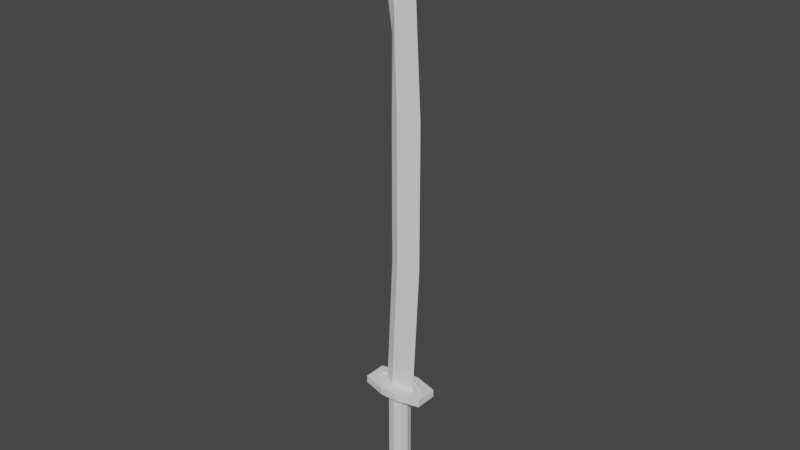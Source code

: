 # Source: katana.blend  (saved by Blender 2.93.21; exported with 4.5.12 LTS)
import bpy
from mathutils import Matrix  # noqa: F401  (used for matrix-valued properties, if any)

bpy.ops.wm.read_factory_settings(use_empty=True)
scene = bpy.context.scene
scene.name = 'Scene'

# ---- collections
col_collection = bpy.data.collections.new('Collection'); scene.collection.children.link(col_collection)

# ---- world
world_world = bpy.data.worlds.new('World'); scene.world = world_world
world_world.use_nodes = True; world_world.node_tree.nodes.clear()
_N = world_world.node_tree.nodes; _L = world_world.node_tree.links
n0 = _N.new('ShaderNodeOutputWorld'); n0.name = 'World Output'; n0.location = (300, 300)
n1 = _N.new('ShaderNodeBackground'); n1.name = 'Background'; n1.location = (10, 300)
n1.inputs[0].default_value = (0.05088, 0.05088, 0.05088, 1.0)
_L.new(n1.outputs[0], n0.inputs[0])
n0.is_active_output = True
world_world.color = (0.05088, 0.05088, 0.05088)
world_world.use_sun_shadow = False
world_world.sun_shadow_jitter_overblur = 0.0

# ---- meshes
me_plane = bpy.data.meshes.new('Plane')
me_plane.from_pydata([(-0.4154, -0.4154, 0.0), (0.4154, -0.4154, 0.0), (-0.2396, 6.929, 0.0), (0.5911, 6.929, 0.0), (-0.2247, 8.883, 0.0), (0.4154, 10.29, 0.0), (-0.2396, 3.182, 0.0), (0.5911, 3.182, 0.0), (-0.7083, 12.25, 0.0), (-0.1786, -0.4154, 0.1019), (-0.002813, 6.929, 0.1019), (-0.08324, 9.585, 0.1019), (-0.002813, 3.182, 0.1019)], [], [(12, 7, 3, 10), (10, 3, 5, 11), (9, 1, 7, 12), (4, 11, 8), (0, 9, 12, 6), (2, 10, 11, 4), (6, 12, 10, 2), (8, 11, 5)])
_uv = me_plane.uv_layers.new(name='UVMap')
_uv.uv.foreach_set('vector', [0.05651, 0.7145, 0.009639, 0.7156, 0.002858, 0.4221, 0.04973, 0.421, 0.04973, 0.421, 0.002858, 0.4221, 0.01053, 0.1587, 0.05122, 0.2127, 0.07678, 0.9961, 0.0299, 0.9971, 0.009639, 0.7156, 0.05651, 0.7145, 0.06316, 0.2675, 0.05122, 0.2127, 0.09491, 0.002858, 0.09491, 0.9956, 0.07678, 0.9961, 0.05651, 0.7145, 0.07465, 0.7141, 0.06787, 0.4206, 0.04973, 0.421, 0.05122, 0.2127, 0.06316, 0.2675, 0.07465, 0.7141, 0.05651, 0.7145, 0.04973, 0.421, 0.06787, 0.4206, 0.09491, 0.002858, 0.05122, 0.2127, 0.01053, 0.1587])
me_plane.use_remesh_fix_poles = True
me_plane.use_remesh_preserve_attributes = False
me_plane.update()
me_plane_002 = bpy.data.meshes.new('Plane.002')
me_plane_002.from_pydata([(-0.3532, -0.3532, -0.2694), (0.3532, -0.3532, -0.2694), (-0.3532, 0.3532, -0.2694), (0.3532, 0.3532, -0.2694), (-0.4491, -6.315e-08, -0.2694), (0.0, -0.4491, -0.2694), (0.4491, -6.315e-08, -0.2694), (0.0, 0.4491, -0.2694), (0.0, -6.315e-08, -0.2694), (-0.3532, -0.3532, 6.145), (0.3532, -0.3532, 6.145), (-0.3532, 0.3532, 6.145), (0.3532, 0.3532, 6.145), (-0.4491, 3.54e-08, 6.145), (0.0, -0.4491, 6.145), (0.4491, 3.54e-08, 6.145), (0.0, 0.4491, 6.145), (0.0, 3.54e-08, 6.145)], [], [(8, 7, 3, 6), (4, 2, 7, 8), (0, 4, 8, 5), (5, 8, 6, 1), (17, 15, 12, 16), (13, 17, 16, 11), (9, 14, 17, 13), (14, 10, 15, 17), (3, 7, 16, 12), (0, 5, 14, 9), (7, 2, 11, 16), (5, 1, 10, 14), (1, 6, 15, 10), (2, 4, 13, 11), (6, 3, 12, 15), (4, 0, 9, 13)])
_uv = me_plane_002.uv_layers.new(name='UVMap')
_uv.uv.foreach_set('vector', [0.1346, 0.5452, 0.1006, 0.536, 0.1151, 0.5113, 0.1438, 0.5113, 0.1254, 0.5792, 0.1006, 0.5647, 0.1006, 0.536, 0.1346, 0.5452, 0.1541, 0.5792, 0.1254, 0.5792, 0.1346, 0.5452, 0.1686, 0.5545, 0.1686, 0.5545, 0.1346, 0.5452, 0.1438, 0.5113, 0.1686, 0.5258, 0.5307, 0.5123, 0.5215, 0.5462, 0.4968, 0.5317, 0.4968, 0.503, 0.5399, 0.4783, 0.5307, 0.5123, 0.4968, 0.503, 0.5113, 0.4783, 0.5647, 0.4928, 0.5647, 0.5215, 0.5307, 0.5123, 0.5399, 0.4783, 0.5647, 0.5215, 0.5502, 0.5462, 0.5215, 0.5462, 0.5307, 0.5123, 0.2228, 0.002858, 0.2505, 0.002858, 0.2505, 0.5056, 0.2228, 0.5056, 0.2839, 0.002858, 0.3116, 0.002858, 0.3116, 0.5056, 0.2839, 0.5056, 0.2505, 0.002858, 0.2782, 0.002858, 0.2782, 0.5056, 0.2505, 0.5056, 0.3116, 0.002858, 0.3392, 0.002858, 0.3392, 0.5056, 0.3116, 0.5056, 0.1617, 0.002858, 0.1894, 0.002858, 0.1894, 0.5056, 0.1617, 0.5056, 0.1006, 0.002858, 0.1283, 0.002858, 0.1283, 0.5056, 0.1006, 0.5056, 0.1894, 0.002858, 0.2171, 0.002858, 0.2171, 0.5056, 0.1894, 0.5056, 0.1283, 0.002858, 0.156, 0.002858, 0.156, 0.5056, 0.1283, 0.5056])
me_plane_002.use_remesh_fix_poles = True
me_plane_002.use_remesh_preserve_attributes = False
me_plane_002.update()
me_plane_003 = bpy.data.meshes.new('Plane.003')
me_plane_003.from_pydata([(-0.2178, -0.803, -0.03515), (-0.803, -0.2178, -0.03515), (0.803, -0.2178, -0.03515), (0.2178, -0.803, -0.03515), (-0.2178, 0.803, -0.03515), (-0.803, 0.2178, -0.03515), (0.2178, 0.803, -0.03515), (0.803, 0.2178, -0.03515), (-0.2812, -1.037, 0.0), (-1.037, -0.2812, 0.0), (1.037, -0.2812, 0.0), (0.2812, -1.037, 0.0), (-0.2812, 1.037, 0.0), (-1.037, 0.2812, 0.0), (0.2812, 1.037, 0.0), (1.037, 0.2812, 0.0), (-0.803, 0.2178, -0.09549), (-0.803, -0.2178, -0.09549), (-0.2178, -0.803, -0.09549), (0.2178, -0.803, -0.09549), (0.803, -0.2178, -0.09549), (0.803, 0.2178, -0.09549), (0.2178, 0.803, -0.09549), (-0.2178, 0.803, -0.09549), (-1.037, 0.2812, -0.09549), (-1.037, -0.2812, -0.09549), (-0.2812, -1.037, -0.09549), (0.2812, -1.037, -0.09549), (1.037, -0.2812, -0.09549), (1.037, 0.2812, -0.09549), (0.2812, 1.037, -0.09549), (-0.2812, 1.037, -0.09549), (-0.803, 0.2178, 0.067), (-0.803, -0.2178, 0.067), (-0.2178, -0.803, 0.067), (0.2178, -0.803, 0.067), (0.803, -0.2178, 0.067), (0.803, 0.2178, 0.067), (0.2178, 0.803, 0.067), (-0.2178, 0.803, 0.067), (-1.037, 0.2812, 0.067), (-1.037, -0.2812, 0.067), (-0.2812, -1.037, 0.067), (0.2812, -1.037, 0.067), (1.037, -0.2812, 0.067), (1.037, 0.2812, 0.067), (0.2812, 1.037, 0.067), (-0.2812, 1.037, 0.067), (0.803, -0.2178, 0.01592), (0.2178, -0.803, 0.01592), (-0.2178, -0.803, 0.01592), (-0.803, -0.2178, 0.01592), (0.803, 0.2178, 0.01592), (0.2178, 0.803, 0.01592), (-0.2178, 0.803, 0.01592), (-0.803, 0.2178, 0.01592), (-0.3118, -1.149, -3.761), (-1.149, -0.3118, -3.761), (1.149, -0.3118, -3.761), (0.3118, -1.149, -3.761), (-0.3118, 1.149, -3.761), (-1.149, 0.3118, -3.761), (0.3118, 1.149, -3.761), (1.149, 0.3118, -3.761), (-0.4026, -1.484, -3.711), (-1.484, -0.9482, -3.711), (1.484, -0.9482, -3.711), (0.4026, -1.484, -3.711), (-0.4026, 1.484, -3.711), (-1.484, 0.9482, -3.711), (0.4026, 1.484, -3.711), (1.484, 0.9482, -3.711), (-1.149, 0.3118, -3.847), (-1.149, -0.3118, -3.847), (-0.3118, -1.149, -3.847), (0.3118, -1.149, -3.847), (1.149, -0.3118, -3.847), (1.149, 0.3118, -3.847), (0.3118, 1.149, -3.847), (-0.3118, 1.149, -3.847), (-1.484, 0.9482, -3.847), (-1.484, -0.9482, -3.847), (-0.4026, -1.484, -3.847), (0.4026, -1.484, -3.847), (1.484, -0.9482, -3.847), (1.484, 0.9482, -3.847), (0.4026, 1.484, -3.847), (-0.4026, 1.484, -3.847), (-1.149, 0.3118, -3.615), (-1.149, -0.3118, -3.615), (-0.3118, -1.149, -3.615), (0.3118, -1.149, -3.615), (1.149, -0.3118, -3.615), (1.149, 0.3118, -3.615), (0.3118, 1.149, -3.615), (-0.3118, 1.149, -3.615), (-1.484, 0.9482, -3.615), (-1.484, -0.9482, -3.615), (-0.4026, -1.484, -3.615), (0.4026, -1.484, -3.615), (1.484, -0.9482, -3.615), (1.484, 0.9482, -3.615), (0.4026, 1.484, -3.615), (-0.4026, 1.484, -3.615), (1.149, -0.3118, -3.688), (0.3118, -1.149, -3.688), (-0.3118, -1.149, -3.688), (-1.149, -0.3118, -3.688), (1.149, 0.3118, -3.688), (0.3118, 1.149, -3.688), (-0.3118, 1.149, -3.688), (-1.149, 0.3118, -3.688)], [], [(1, 5, 4, 6, 7, 2, 3, 0), (19, 20, 28, 27), (13, 12, 31, 24), (5, 1, 17, 16), (4, 5, 16, 23), (12, 14, 30, 31), (6, 4, 23, 22), (14, 15, 29, 30), (7, 6, 22, 21), (15, 10, 28, 29), (17, 18, 26, 25), (22, 23, 31, 30), (20, 21, 29, 28), (18, 19, 27, 26), (16, 17, 25, 24), (23, 16, 24, 31), (21, 22, 30, 29), (9, 13, 24, 25), (1, 0, 18, 17), (8, 9, 25, 26), (0, 3, 19, 18), (11, 8, 26, 27), (3, 2, 20, 19), (10, 11, 27, 28), (2, 7, 21, 20), (52, 48, 36, 37), (11, 10, 44, 43), (48, 49, 35, 36), (8, 11, 43, 42), (49, 50, 34, 35), (9, 8, 42, 41), (50, 51, 33, 34), (13, 9, 41, 40), (40, 41, 33, 32), (39, 47, 40, 32), (38, 46, 47, 39), (37, 45, 46, 38), (36, 44, 45, 37), (35, 43, 44, 36), (34, 42, 43, 35), (33, 41, 42, 34), (10, 15, 45, 44), (53, 52, 37, 38), (15, 14, 46, 45), (54, 53, 38, 39), (14, 12, 47, 46), (55, 54, 39, 32), (51, 55, 32, 33), (12, 13, 40, 47), (1, 51, 55, 5), (5, 55, 54, 4), (4, 54, 53, 6), (6, 53, 52, 7), (0, 50, 51, 1), (3, 49, 50, 0), (2, 48, 49, 3), (7, 52, 48, 2), (51, 55, 54, 53, 52, 48, 49, 50), (57, 61, 60, 62, 63, 58, 59, 56), (75, 76, 84, 83), (69, 68, 87, 80), (61, 57, 73, 72), (60, 61, 72, 79), (68, 70, 86, 87), (62, 60, 79, 78), (70, 71, 85, 86), (63, 62, 78, 77), (71, 66, 84, 85), (73, 74, 82, 81), (78, 79, 87, 86), (76, 77, 85, 84), (74, 75, 83, 82), (72, 73, 81, 80), (79, 72, 80, 87), (77, 78, 86, 85), (65, 69, 80, 81), (57, 56, 74, 73), (64, 65, 81, 82), (56, 59, 75, 74), (67, 64, 82, 83), (59, 58, 76, 75), (66, 67, 83, 84), (58, 63, 77, 76), (108, 104, 92, 93), (67, 66, 100, 99), (104, 105, 91, 92), (64, 67, 99, 98), (105, 106, 90, 91), (65, 64, 98, 97), (106, 107, 89, 90), (69, 65, 97, 96), (96, 97, 89, 88), (95, 103, 96, 88), (94, 102, 103, 95), (93, 101, 102, 94), (92, 100, 101, 93), (91, 99, 100, 92), (90, 98, 99, 91), (89, 97, 98, 90), (66, 71, 101, 100), (109, 108, 93, 94), (71, 70, 102, 101), (110, 109, 94, 95), (70, 68, 103, 102), (111, 110, 95, 88), (107, 111, 88, 89), (68, 69, 96, 103), (57, 107, 111, 61), (61, 111, 110, 60), (60, 110, 109, 62), (62, 109, 108, 63), (56, 106, 107, 57), (59, 105, 106, 56), (58, 104, 105, 59), (63, 108, 104, 58), (107, 111, 110, 109, 108, 104, 105, 106)])
_uv = me_plane_003.uv_layers.new(name='UVMap')
_uv.uv.foreach_set('vector', [0.5209, 0.3537, 0.4968, 0.3296, 0.4968, 0.2647, 0.5209, 0.2406, 0.5858, 0.2406, 0.6099, 0.2647, 0.6099, 0.3296, 0.5858, 0.3537, 0.4746, 0.1083, 0.4746, 0.04347, 0.491, 0.03403, 0.491, 0.1178, 0.6209, 0.1654, 0.6209, 0.1062, 0.6284, 0.1062, 0.6284, 0.1654, 0.2597, 0.5454, 0.2597, 0.5113, 0.2644, 0.5113, 0.2644, 0.5454, 0.2597, 0.5913, 0.2597, 0.5454, 0.2644, 0.5454, 0.2644, 0.5913, 0.6209, 0.1062, 0.6209, 0.06208, 0.6284, 0.06208, 0.6284, 0.1062, 0.2701, 0.5454, 0.2701, 0.5113, 0.2749, 0.5113, 0.2749, 0.5454, 0.6209, 0.06208, 0.6209, 0.002858, 0.6284, 0.002858, 0.6284, 0.06208, 0.2701, 0.5913, 0.2701, 0.5454, 0.2749, 0.5454, 0.2749, 0.5913, 0.5757, 0.5816, 0.5757, 0.5375, 0.5831, 0.5375, 0.5831, 0.5816, 0.3856, 0.1325, 0.4504, 0.1325, 0.4599, 0.1489, 0.3761, 0.1489, 0.3856, 0.01933, 0.3614, 0.04347, 0.3449, 0.03403, 0.3761, 0.002858, 0.4746, 0.04347, 0.4504, 0.01933, 0.4599, 0.002858, 0.491, 0.03403, 0.4504, 0.1325, 0.4746, 0.1083, 0.491, 0.1178, 0.4599, 0.1489, 0.3614, 0.1083, 0.3856, 0.1325, 0.3761, 0.1489, 0.3449, 0.1178, 0.3614, 0.04347, 0.3614, 0.1083, 0.3449, 0.1178, 0.3449, 0.03403, 0.4504, 0.01933, 0.3856, 0.01933, 0.3761, 0.002858, 0.4599, 0.002858, 0.228, 0.5554, 0.228, 0.5113, 0.2355, 0.5113, 0.2355, 0.5554, 0.612, 0.4783, 0.612, 0.5242, 0.6073, 0.5242, 0.6073, 0.4783, 0.198, 0.5705, 0.198, 0.5113, 0.2055, 0.5113, 0.2055, 0.5705, 0.612, 0.5242, 0.612, 0.5583, 0.6073, 0.5583, 0.6073, 0.5242, 0.198, 0.6146, 0.198, 0.5705, 0.2055, 0.5705, 0.2055, 0.6146, 0.612, 0.5583, 0.612, 0.6042, 0.6073, 0.6042, 0.6073, 0.5583, 0.5757, 0.5375, 0.5757, 0.4783, 0.5831, 0.4783, 0.5831, 0.5375, 0.5356, 0.5861, 0.5356, 0.552, 0.5404, 0.552, 0.5404, 0.5861, 0.2365, 0.5611, 0.2365, 0.5952, 0.2325, 0.5952, 0.2325, 0.5611, 0.5757, 0.4783, 0.5757, 0.5375, 0.5704, 0.5375, 0.5704, 0.4783, 0.2152, 0.5113, 0.2152, 0.5571, 0.2112, 0.5571, 0.2112, 0.5113, 0.198, 0.5705, 0.198, 0.6146, 0.1927, 0.6146, 0.1927, 0.5705, 0.2152, 0.5571, 0.2152, 0.5913, 0.2112, 0.5913, 0.2112, 0.5571, 0.198, 0.5113, 0.198, 0.5705, 0.1927, 0.5705, 0.1927, 0.5113, 0.2152, 0.5913, 0.2152, 0.6371, 0.2112, 0.6371, 0.2112, 0.5913, 0.228, 0.5113, 0.228, 0.5554, 0.2228, 0.5554, 0.2228, 0.5113, 0.4599, 0.1547, 0.491, 0.1858, 0.4746, 0.1953, 0.4504, 0.1711, 0.3856, 0.1711, 0.3761, 0.1547, 0.4599, 0.1547, 0.4504, 0.1711, 0.3614, 0.1953, 0.3449, 0.1858, 0.3761, 0.1547, 0.3856, 0.1711, 0.3614, 0.2601, 0.3449, 0.2696, 0.3449, 0.1858, 0.3614, 0.1953, 0.3856, 0.2843, 0.3761, 0.3008, 0.3449, 0.2696, 0.3614, 0.2601, 0.4504, 0.2843, 0.4599, 0.3008, 0.3761, 0.3008, 0.3856, 0.2843, 0.4746, 0.2601, 0.491, 0.2696, 0.4599, 0.3008, 0.4504, 0.2843, 0.4746, 0.1953, 0.491, 0.1858, 0.491, 0.2696, 0.4746, 0.2601, 0.5757, 0.5375, 0.5757, 0.5816, 0.5704, 0.5816, 0.5704, 0.5375, 0.5299, 0.5861, 0.5299, 0.632, 0.5259, 0.632, 0.5259, 0.5861, 0.6209, 0.002858, 0.6209, 0.06208, 0.6156, 0.06208, 0.6156, 0.002858, 0.5299, 0.552, 0.5299, 0.5861, 0.5259, 0.5861, 0.5259, 0.552, 0.6209, 0.06208, 0.6209, 0.1062, 0.6156, 0.1062, 0.6156, 0.06208, 0.5105, 0.5861, 0.5105, 0.632, 0.5065, 0.632, 0.5065, 0.5861, 0.5105, 0.552, 0.5105, 0.5861, 0.5065, 0.5861, 0.5065, 0.552, 0.6209, 0.1062, 0.6209, 0.1654, 0.6156, 0.1654, 0.6156, 0.1062, 0.5605, 0.5861, 0.5565, 0.5861, 0.5565, 0.552, 0.5605, 0.552, 0.6218, 0.6042, 0.6177, 0.6042, 0.6177, 0.5583, 0.6218, 0.5583, 0.6218, 0.5583, 0.6177, 0.5583, 0.6177, 0.5242, 0.6218, 0.5242, 0.6218, 0.5242, 0.6177, 0.5242, 0.6177, 0.4783, 0.6218, 0.4783, 0.3249, 0.5571, 0.3209, 0.5571, 0.3209, 0.5113, 0.3249, 0.5113, 0.3249, 0.5913, 0.3209, 0.5913, 0.3209, 0.5571, 0.3249, 0.5571, 0.3152, 0.5571, 0.3112, 0.5571, 0.3112, 0.5113, 0.3152, 0.5113, 0.3152, 0.5913, 0.3112, 0.5913, 0.3112, 0.5571, 0.3152, 0.5571, 0.5209, 0.4726, 0.4968, 0.4484, 0.4968, 0.3836, 0.5209, 0.3594, 0.5858, 0.3594, 0.6099, 0.3836, 0.6099, 0.4484, 0.5858, 0.4726, 0.5209, 0.2349, 0.4968, 0.2107, 0.4968, 0.1459, 0.5209, 0.1217, 0.5858, 0.1217, 0.6099, 0.1459, 0.6099, 0.2107, 0.5858, 0.2349, 0.4746, 0.4119, 0.4746, 0.3471, 0.491, 0.3376, 0.491, 0.4214, 0.6209, 0.3336, 0.6209, 0.2744, 0.6284, 0.2744, 0.6284, 0.3336, 0.2806, 0.5454, 0.2806, 0.5113, 0.2853, 0.5113, 0.2853, 0.5454, 0.2806, 0.5913, 0.2806, 0.5454, 0.2853, 0.5454, 0.2853, 0.5913, 0.6209, 0.2744, 0.6209, 0.2303, 0.6284, 0.2303, 0.6284, 0.2744, 0.291, 0.5454, 0.291, 0.5113, 0.2958, 0.5113, 0.2958, 0.5454, 0.6209, 0.2303, 0.6209, 0.1711, 0.6284, 0.1711, 0.6284, 0.2303, 0.291, 0.5913, 0.291, 0.5454, 0.2958, 0.5454, 0.2958, 0.5913, 0.1795, 0.6146, 0.1795, 0.5705, 0.187, 0.5705, 0.187, 0.6146, 0.3856, 0.4361, 0.4504, 0.4361, 0.4599, 0.4526, 0.3761, 0.4526, 0.3856, 0.3229, 0.3614, 0.3471, 0.3449, 0.3376, 0.3761, 0.3065, 0.4746, 0.3471, 0.4504, 0.3229, 0.4599, 0.3065, 0.491, 0.3376, 0.4504, 0.4361, 0.4746, 0.4119, 0.491, 0.4214, 0.4599, 0.4526, 0.3614, 0.4119, 0.3856, 0.4361, 0.3761, 0.4526, 0.3449, 0.4214, 0.3614, 0.3471, 0.3614, 0.4119, 0.3449, 0.4214, 0.3449, 0.3376, 0.4504, 0.3229, 0.3856, 0.3229, 0.3761, 0.3065, 0.4599, 0.3065, 0.2465, 0.5554, 0.2465, 0.5113, 0.254, 0.5113, 0.254, 0.5554, 0.6203, 0.3393, 0.6203, 0.3852, 0.6156, 0.3852, 0.6156, 0.3393, 0.5941, 0.5375, 0.5941, 0.4783, 0.6016, 0.4783, 0.6016, 0.5375, 0.6203, 0.3852, 0.6203, 0.4193, 0.6156, 0.4193, 0.6156, 0.3852, 0.5941, 0.5816, 0.5941, 0.5375, 0.6016, 0.5375, 0.6016, 0.5816, 0.6203, 0.4193, 0.6203, 0.4652, 0.6156, 0.4652, 0.6156, 0.4193, 0.1795, 0.5705, 0.1795, 0.5113, 0.187, 0.5113, 0.187, 0.5705, 0.5461, 0.5861, 0.5461, 0.552, 0.5508, 0.552, 0.5508, 0.5861, 0.2462, 0.5611, 0.2462, 0.5952, 0.2422, 0.5952, 0.2422, 0.5611, 0.1795, 0.5113, 0.1795, 0.5705, 0.1743, 0.5705, 0.1743, 0.5113, 0.6315, 0.4783, 0.6315, 0.5242, 0.6275, 0.5242, 0.6275, 0.4783, 0.5941, 0.5375, 0.5941, 0.5816, 0.5889, 0.5816, 0.5889, 0.5375, 0.6315, 0.5242, 0.6315, 0.5583, 0.6275, 0.5583, 0.6275, 0.5242, 0.5941, 0.4783, 0.5941, 0.5375, 0.5889, 0.5375, 0.5889, 0.4783, 0.6315, 0.5583, 0.6315, 0.6042, 0.6275, 0.6042, 0.6275, 0.5583, 0.2465, 0.5113, 0.2465, 0.5554, 0.2412, 0.5554, 0.2412, 0.5113, 0.4599, 0.4583, 0.491, 0.4894, 0.4746, 0.4989, 0.4504, 0.4747, 0.3856, 0.4747, 0.3761, 0.4583, 0.4599, 0.4583, 0.4504, 0.4747, 0.3614, 0.4989, 0.3449, 0.4894, 0.3761, 0.4583, 0.3856, 0.4747, 0.3614, 0.5637, 0.3449, 0.5732, 0.3449, 0.4894, 0.3614, 0.4989, 0.3856, 0.5879, 0.3761, 0.6044, 0.3449, 0.5732, 0.3614, 0.5637, 0.4504, 0.5879, 0.4599, 0.6044, 0.3761, 0.6044, 0.3856, 0.5879, 0.4746, 0.5637, 0.491, 0.5732, 0.4599, 0.6044, 0.4504, 0.5879, 0.4746, 0.4989, 0.491, 0.4894, 0.491, 0.5732, 0.4746, 0.5637, 0.1795, 0.5705, 0.1795, 0.6146, 0.1743, 0.6146, 0.1743, 0.5705, 0.5202, 0.5861, 0.5202, 0.632, 0.5162, 0.632, 0.5162, 0.5861, 0.6209, 0.1711, 0.6209, 0.2303, 0.6156, 0.2303, 0.6156, 0.1711, 0.5202, 0.552, 0.5202, 0.5861, 0.5162, 0.5861, 0.5162, 0.552, 0.6209, 0.2303, 0.6209, 0.2744, 0.6156, 0.2744, 0.6156, 0.2303, 0.3055, 0.5454, 0.3055, 0.5913, 0.3015, 0.5913, 0.3015, 0.5454, 0.3055, 0.5113, 0.3055, 0.5454, 0.3015, 0.5454, 0.3015, 0.5113, 0.6209, 0.2744, 0.6209, 0.3336, 0.6156, 0.3336, 0.6156, 0.2744, 0.2268, 0.5952, 0.2228, 0.5952, 0.2228, 0.5611, 0.2268, 0.5611, 0.6301, 0.4652, 0.6261, 0.4652, 0.6261, 0.4193, 0.6301, 0.4193, 0.6301, 0.4193, 0.6261, 0.4193, 0.6261, 0.3852, 0.6301, 0.3852, 0.6301, 0.3852, 0.6261, 0.3852, 0.6261, 0.3393, 0.6301, 0.3393, 0.5008, 0.5978, 0.4968, 0.5978, 0.4968, 0.552, 0.5008, 0.552, 0.5008, 0.632, 0.4968, 0.632, 0.4968, 0.5978, 0.5008, 0.5978, 0.3346, 0.5571, 0.3306, 0.5571, 0.3306, 0.5113, 0.3346, 0.5113, 0.3346, 0.5913, 0.3306, 0.5913, 0.3306, 0.5571, 0.3346, 0.5571, 0.5209, 0.116, 0.4968, 0.09186, 0.4968, 0.027, 0.5209, 0.002858, 0.5858, 0.002858, 0.6099, 0.027, 0.6099, 0.09186, 0.5858, 0.116])
me_plane_003.use_remesh_fix_poles = True
me_plane_003.use_remesh_preserve_attributes = False
me_plane_003.update()

# ---- objects
ob_plane = bpy.data.objects.new('Plane', me_plane)
ob_plane_002 = bpy.data.objects.new('Plane.002', me_plane_002)
ob_plane_003 = bpy.data.objects.new('Plane.003', me_plane_003)

# ---- transforms, parenting, visibility, modifiers, constraints
ob_plane.location = (0.0, -0.02693, 1.358)
ob_plane.rotation_euler = (1.571, -0.0, 0.0)
_m = ob_plane.modifiers.new('Mirror', 'MIRROR')
_m.use_axis = (False, False, True)
_m.use_clip = True
ob_plane_002.location = (0.0, -0.02693, 0.8344)
ob_plane_002.rotation_euler = (3.142, -0.0, 0.0)
ob_plane_002.scale = (0.5604, 0.5604, 0.5304)
ob_plane_003.location = (0.0, -0.02693, -2.193)
ob_plane_003.rotation_euler = (3.142, -0.0, 0.0)
ob_plane_003.scale = (0.5714, 0.3123, 0.8511)

# ---- collection membership
col_collection.objects.link(ob_plane)
col_collection.objects.link(ob_plane_002)
col_collection.objects.link(ob_plane_003)

# ---- scene / render settings (as saved in the file)
scene.frame_start = 1; scene.frame_end = 250; scene.frame_set(1)
scene.render.engine = 'BLENDER_EEVEE_NEXT'
scene.cycles.use_denoising = False
scene.cycles.samples = 128
scene.cycles.sampling_pattern = 'TABULATED_SOBOL'
scene.cycles.use_adaptive_sampling = False
scene.cycles.use_light_tree = False
scene.view_settings.view_transform = 'Filmic'
bpy.context.view_layer.update()

# ---- added for rendering (the .blend has no active camera and no usable light): camera, sun
cam_auto = bpy.data.cameras.new('AutoCamera')
cam_auto.lens = 50.0
cam_auto.sensor_width = 36.0
cam_auto.clip_end = 1000.0
ob_auto_camera = bpy.data.objects.new('AutoCamera', cam_auto)
scene.collection.objects.link(ob_auto_camera)
ob_auto_camera.location = (14.9406, -17.9557, 17.5436)
ob_auto_camera.rotation_euler = (1.09748, -7.21219e-08, 0.694738)
scene.camera = ob_auto_camera
light_auto_sun = bpy.data.lights.new('AutoSun', 'SUN')
light_auto_sun.energy = 3.0
light_auto_sun.angle = 0.0523599
ob_auto_sun = bpy.data.objects.new('AutoSun', light_auto_sun)
scene.collection.objects.link(ob_auto_sun)
ob_auto_sun.rotation_euler = (0.872665, 0.174533, 0.523599)
bpy.context.view_layer.update()
